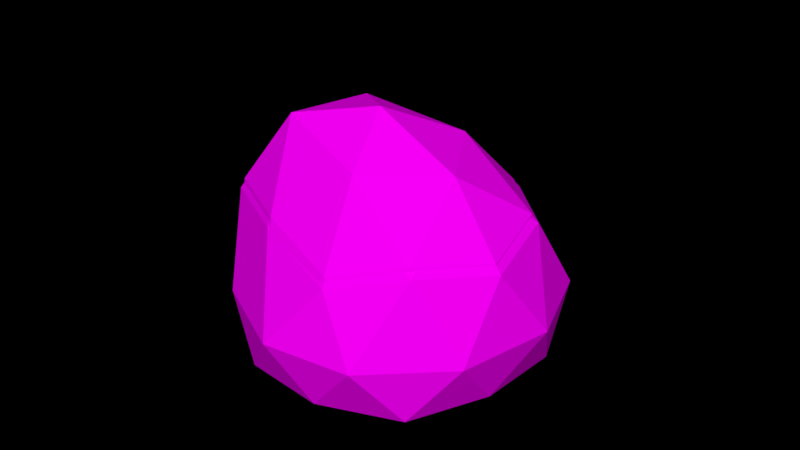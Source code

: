 # Source: Rock_2_winter_.blend  (saved by Blender 2.79.0; exported with 4.5.12 LTS)
import bpy
from mathutils import Matrix  # noqa: F401  (used for matrix-valued properties, if any)

bpy.ops.wm.read_factory_settings(use_empty=True)
scene = bpy.context.scene
scene.name = 'Scene'

# ---- collections
col_collection_1 = bpy.data.collections.new('Collection 1'); scene.collection.children.link(col_collection_1)

# ---- images (referenced by path relative to the original .blend; pixels are not part of the script)
import os
ASSET_DIR = os.environ.get("B2B_ASSET_DIR", "")  # directory of the original .blend (textures are referenced by path, not embedded)
HERE = os.path.dirname(os.path.abspath(__file__))  # packed textures are extracted next to this script under _unpacked/

def load_image(name, relpath, width, height, colorspace="sRGB"):
    """Load a texture the original file referenced (path relative to the .blend, or extracted next to this script)."""
    p = next((c for c in (os.path.join(HERE, relpath), os.path.join(ASSET_DIR, relpath)) if relpath and os.path.exists(c)), "")
    if p:
        img = bpy.data.images.load(p, check_existing=True)
        img.name = name
    else:  # same state as the original file: an image datablock whose file is absent (Cycles renders it pink)
        img = bpy.data.images.new(name, width, height)
        img.source = "FILE"
        img.filepath = "//" + (relpath or name)
    img.colorspace_settings.name = colorspace
    return img
img_colors_png_021 = load_image('colors.png.021', 'Textures/colors.png', 1024, 1024, 'sRGB')

# ---- materials (node trees are filled in below, after node groups)
mat_rock_004 = bpy.data.materials.new('Rock.004')
mat_rock_004.alpha_threshold = 0.0
mat_rock_004.roughness = 0.5

# ---- material node trees
mat_rock_004.use_nodes = True; mat_rock_004.node_tree.nodes.clear()
_N = mat_rock_004.node_tree.nodes; _L = mat_rock_004.node_tree.links
n0 = _N.new('ShaderNodeOutputMaterial'); n0.name = 'Material Output'; n0.location = (300, 300)
n1 = _N.new('ShaderNodeBsdfDiffuse'); n1.name = 'Diffuse BSDF'; n1.location = (10, 300)
n2 = _N.new('ShaderNodeTexImage'); n2.name = 'Image Texture'; n2.location = (-240, 278)
n2.width = 140
n2.image = img_colors_png_021
_L.new(n1.outputs[0], n0.inputs[0])
_L.new(n2.outputs[0], n1.inputs[0])
n0.is_active_output = True

# ---- world
world_world = bpy.data.worlds.new('World'); scene.world = world_world
world_world.color = (0.0, 0.0, 0.0)
world_world.use_sun_shadow = False
world_world.sun_shadow_jitter_overblur = 0.0
world_world.cycles.sampling_method = 'MANUAL'

# ---- meshes
me_icosphere_011 = bpy.data.meshes.new('Icosphere.011')
me_icosphere_011.from_pydata([(-5.96e-08, 2.384e-07, 2.98e-08), (0.7575, -0.5699, -0.003161), (-0.2764, -0.8506, 2.98e-08), (-0.8944, 2.384e-07, 2.98e-08), (-0.2764, 0.8506, 2.98e-08), (0.7579, 0.6094, -3.01e-05), (0.2764, -0.8506, 0.8106), (-0.6234, -0.5255, 0.7451), (-0.775, 0.5345, 0.9159), (0.2485, 0.8506, 0.8372), (0.8417, 0.02895, 0.8573), (-0.0696, 0.008592, 1.482), (-0.1625, -0.5, 2.98e-08), (0.4253, -0.309, 2.98e-08), (0.2629, -0.809, 2.98e-08), (0.9347, 0.03359, -0.004218), (0.4258, 0.3103, 2.98e-08), (-0.5257, 2.384e-07, 2.98e-08), (-0.6882, -0.5, 2.98e-08), (-0.1625, 0.5, 2.98e-08), (-0.6882, 0.5, 2.98e-08), (0.2629, 0.809, 2.98e-08), (1.001, -0.3832, 0.3725), (0.9895, 0.5158, 0.3829), (-5.96e-08, -1.0, 0.3634), (0.6009, -0.8257, 0.3622), (-0.9122, -0.309, 0.339), (-0.5878, -0.809, 0.3634), (-0.6231, 0.8092, 0.398), (-0.9245, 0.3093, 0.352), (0.6062, 0.8531, 0.3634), (-0.01004, 1.0, 0.373), (0.6635, -0.5401, 0.9079), (-0.2298, -0.809, 0.8682), (-0.7633, 0.007836, 0.8899), (-0.3843, 0.8165, 1.039), (0.6528, 0.5738, 0.9106), (0.1797, -0.4999, 1.209), (0.4733, 0.0001111, 1.251), (-0.3615, -0.3019, 1.226), (-0.5152, 0.3238, 1.388), (0.03274, 0.5078, 1.373), (-6.194e-05, 0.01074, 0.07953), (0.7251, -0.5396, 0.07648), (-0.2646, -0.8108, 0.07953), (-0.8571, 0.01074, 0.08081), (-0.2653, 0.8322, 0.08051), (0.7254, 0.5992, 0.0795), (0.2645, -0.8108, 0.8624), (-0.602, -0.4967, 0.8064), (-0.7502, 0.5269, 0.9757), (0.2372, 0.8322, 0.8889), (0.8057, 0.03869, 0.9074), (-0.07204, 0.01904, 1.518), (-0.1556, -0.4721, 0.07953), (0.4071, -0.2877, 0.07953), (0.2516, -0.7705, 0.07953), (0.8948, 0.04318, 0.07545), (0.4076, 0.3104, 0.07953), (-0.5033, 0.01074, 0.07953), (-0.6597, -0.4721, 0.08076), (-0.1556, 0.4936, 0.07953), (-0.6597, 0.4936, 0.08085), (0.2516, 0.792, 0.07953), (0.9583, -0.3593, 0.4393), (0.9472, 0.5088, 0.4493), (-6.194e-05, -0.955, 0.4305), (0.5752, -0.7867, 0.4293), (-0.8777, -0.2877, 0.4132), (-0.5639, -0.7706, 0.4322), (-0.6014, 0.7922, 0.4708), (-0.8898, 0.3095, 0.4261), (0.5802, 0.8346, 0.4305), (-0.009882, 0.9765, 0.44), (0.6351, -0.5109, 0.9563), (-0.2211, -0.7705, 0.9195), (-0.739, 0.01831, 0.9505), (-0.3738, 0.7993, 1.091), (0.6249, 0.5649, 0.9589), (0.1715, -0.472, 1.248), (0.4523, 0.01085, 1.288), (-0.351, -0.2809, 1.271), (-0.5015, 0.3234, 1.432), (0.02614, 0.5011, 1.413)], [], [(0, 13, 12), (1, 13, 15), (0, 12, 17), (0, 17, 19), (0, 19, 16), (1, 15, 22), (2, 14, 24), (3, 18, 26), (4, 20, 28), (5, 21, 30), (1, 22, 25), (2, 24, 27), (3, 26, 29), (4, 28, 31), (5, 30, 23), (6, 32, 37), (7, 33, 39), (8, 34, 40), (9, 35, 41), (10, 36, 38), (38, 41, 11), (38, 36, 41), (36, 9, 41), (41, 40, 11), (41, 35, 40), (35, 8, 40), (40, 39, 11), (40, 34, 39), (34, 7, 39), (39, 37, 11), (39, 33, 37), (33, 6, 37), (37, 38, 11), (37, 32, 38), (32, 10, 38), (23, 36, 10), (23, 30, 36), (30, 9, 36), (31, 35, 9), (31, 28, 35), (28, 8, 35), (29, 34, 8), (29, 26, 34), (26, 7, 34), (27, 33, 7), (27, 24, 33), (24, 6, 33), (25, 32, 6), (25, 22, 32), (22, 10, 32), (30, 31, 9), (30, 21, 31), (21, 4, 31), (28, 29, 8), (28, 20, 29), (20, 3, 29), (26, 27, 7), (26, 18, 27), (18, 2, 27), (24, 25, 6), (24, 14, 25), (14, 1, 25), (22, 23, 10), (22, 15, 23), (15, 5, 23), (16, 21, 5), (16, 19, 21), (19, 4, 21), (19, 20, 4), (19, 17, 20), (17, 3, 20), (17, 18, 3), (17, 12, 18), (12, 2, 18), (15, 16, 5), (15, 13, 16), (13, 0, 16), (12, 14, 2), (12, 13, 14), (13, 1, 14), (42, 55, 54), (43, 55, 57), (42, 54, 59), (42, 59, 61), (42, 61, 58), (43, 57, 64), (44, 56, 66), (45, 60, 68), (46, 62, 70), (47, 63, 72), (43, 64, 67), (44, 66, 69), (45, 68, 71), (46, 70, 73), (47, 72, 65), (48, 74, 79), (49, 75, 81), (50, 76, 82), (51, 77, 83), (52, 78, 80), (80, 83, 53), (80, 78, 83), (78, 51, 83), (83, 82, 53), (83, 77, 82), (77, 50, 82), (82, 81, 53), (82, 76, 81), (76, 49, 81), (81, 79, 53), (81, 75, 79), (75, 48, 79), (79, 80, 53), (79, 74, 80), (74, 52, 80), (65, 78, 52), (65, 72, 78), (72, 51, 78), (73, 77, 51), (73, 70, 77), (70, 50, 77), (71, 76, 50), (71, 68, 76), (68, 49, 76), (69, 75, 49), (69, 66, 75), (66, 48, 75), (67, 74, 48), (67, 64, 74), (64, 52, 74), (72, 73, 51), (72, 63, 73), (63, 46, 73), (70, 71, 50), (70, 62, 71), (62, 45, 71), (68, 69, 49), (68, 60, 69), (60, 44, 69), (66, 67, 48), (66, 56, 67), (56, 43, 67), (64, 65, 52), (64, 57, 65), (57, 47, 65), (58, 63, 47), (58, 61, 63), (61, 46, 63), (61, 62, 46), (61, 59, 62), (59, 45, 62), (59, 60, 45), (59, 54, 60), (54, 44, 60), (57, 58, 47), (57, 55, 58), (55, 42, 58), (54, 56, 44), (54, 55, 56), (55, 43, 56)])
_uv = me_icosphere_011.uv_layers.new(name='UVMap')
_uv.uv.foreach_set('vector', [0.3078, 0.8195, 0.3758, 0.8195, 0.3758, 0.8875, 0.3078, 0.8195, 0.3758, 0.8195, 0.3758, 0.8875, 0.3078, 0.8195, 0.3758, 0.8195, 0.3758, 0.8875, 0.3078, 0.8195, 0.3758, 0.8195, 0.3758, 0.8875, 0.3078, 0.8195, 0.3758, 0.8195, 0.3758, 0.8875, 0.3078, 0.8195, 0.3758, 0.8195, 0.3758, 0.8875, 0.3078, 0.8195, 0.3758, 0.8195, 0.3758, 0.8875, 0.3078, 0.8195, 0.3758, 0.8195, 0.3758, 0.8875, 0.3078, 0.8195, 0.3758, 0.8195, 0.3758, 0.8875, 0.3078, 0.8195, 0.3758, 0.8195, 0.3758, 0.8875, 0.3078, 0.8195, 0.3758, 0.8195, 0.3758, 0.8875, 0.3078, 0.8195, 0.3758, 0.8195, 0.3758, 0.8875, 0.3078, 0.8195, 0.3758, 0.8195, 0.3758, 0.8875, 0.3078, 0.8195, 0.3758, 0.8195, 0.3758, 0.8875, 0.3078, 0.8195, 0.3758, 0.8195, 0.3758, 0.8875, 0.3078, 0.8195, 0.3758, 0.8195, 0.3758, 0.8875, 0.3078, 0.8195, 0.3758, 0.8195, 0.3758, 0.8875, 0.3078, 0.8195, 0.3758, 0.8195, 0.3758, 0.8875, 0.3078, 0.8195, 0.3758, 0.8195, 0.3758, 0.8875, 0.3078, 0.8195, 0.3758, 0.8195, 0.3758, 0.8875, 0.3078, 0.8195, 0.3758, 0.8195, 0.3758, 0.8875, 0.3078, 0.8195, 0.3758, 0.8195, 0.3758, 0.8875, 0.3078, 0.8195, 0.3758, 0.8195, 0.3758, 0.8875, 0.3078, 0.8195, 0.3758, 0.8195, 0.3758, 0.8875, 0.3078, 0.8195, 0.3758, 0.8195, 0.3758, 0.8875, 0.3078, 0.8195, 0.3758, 0.8195, 0.3758, 0.8875, 0.3078, 0.8195, 0.3758, 0.8195, 0.3758, 0.8875, 0.3078, 0.8195, 0.3758, 0.8195, 0.3758, 0.8875, 0.3078, 0.8195, 0.3758, 0.8195, 0.3758, 0.8875, 0.3078, 0.8195, 0.3758, 0.8195, 0.3758, 0.8875, 0.3078, 0.8195, 0.3758, 0.8195, 0.3758, 0.8875, 0.3078, 0.8195, 0.3758, 0.8195, 0.3758, 0.8875, 0.3078, 0.8195, 0.3758, 0.8195, 0.3758, 0.8875, 0.3078, 0.8195, 0.3758, 0.8195, 0.3758, 0.8875, 0.3078, 0.8195, 0.3758, 0.8195, 0.3758, 0.8875, 0.3078, 0.8195, 0.3758, 0.8195, 0.3758, 0.8875, 0.3078, 0.8195, 0.3758, 0.8195, 0.3758, 0.8875, 0.3078, 0.8195, 0.3758, 0.8195, 0.3758, 0.8875, 0.3078, 0.8195, 0.3758, 0.8195, 0.3758, 0.8875, 0.3078, 0.8195, 0.3758, 0.8195, 0.3758, 0.8875, 0.3078, 0.8195, 0.3758, 0.8195, 0.3758, 0.8875, 0.3078, 0.8195, 0.3758, 0.8195, 0.3758, 0.8875, 0.3078, 0.8195, 0.3758, 0.8195, 0.3758, 0.8875, 0.3078, 0.8195, 0.3758, 0.8195, 0.3758, 0.8875, 0.3078, 0.8195, 0.3758, 0.8195, 0.3758, 0.8875, 0.3078, 0.8195, 0.3758, 0.8195, 0.3758, 0.8875, 0.3078, 0.8195, 0.3758, 0.8195, 0.3758, 0.8875, 0.3078, 0.8195, 0.3758, 0.8195, 0.3758, 0.8875, 0.3078, 0.8195, 0.3758, 0.8195, 0.3758, 0.8875, 0.3078, 0.8195, 0.3758, 0.8195, 0.3758, 0.8875, 0.3078, 0.8195, 0.3758, 0.8195, 0.3758, 0.8875, 0.3078, 0.8195, 0.3758, 0.8195, 0.3758, 0.8875, 0.3078, 0.8195, 0.3758, 0.8195, 0.3758, 0.8875, 0.3078, 0.8195, 0.3758, 0.8195, 0.3758, 0.8875, 0.3078, 0.8195, 0.3758, 0.8195, 0.3758, 0.8875, 0.3078, 0.8195, 0.3758, 0.8195, 0.3758, 0.8875, 0.3078, 0.8195, 0.3758, 0.8195, 0.3758, 0.8875, 0.3078, 0.8195, 0.3758, 0.8195, 0.3758, 0.8875, 0.3078, 0.8195, 0.3758, 0.8195, 0.3758, 0.8875, 0.3078, 0.8195, 0.3758, 0.8195, 0.3758, 0.8875, 0.3078, 0.8195, 0.3758, 0.8195, 0.3758, 0.8875, 0.3078, 0.8195, 0.3758, 0.8195, 0.3758, 0.8875, 0.3078, 0.8195, 0.3758, 0.8195, 0.3758, 0.8875, 0.3078, 0.8195, 0.3758, 0.8195, 0.3758, 0.8875, 0.3078, 0.8195, 0.3758, 0.8195, 0.3758, 0.8875, 0.3078, 0.8195, 0.3758, 0.8195, 0.3758, 0.8875, 0.3078, 0.8195, 0.3758, 0.8195, 0.3758, 0.8875, 0.3078, 0.8195, 0.3758, 0.8195, 0.3758, 0.8875, 0.3078, 0.8195, 0.3758, 0.8195, 0.3758, 0.8875, 0.3078, 0.8195, 0.3758, 0.8195, 0.3758, 0.8875, 0.3078, 0.8195, 0.3758, 0.8195, 0.3758, 0.8875, 0.3078, 0.8195, 0.3758, 0.8195, 0.3758, 0.8875, 0.3078, 0.8195, 0.3758, 0.8195, 0.3758, 0.8875, 0.3078, 0.8195, 0.3758, 0.8195, 0.3758, 0.8875, 0.3078, 0.8195, 0.3758, 0.8195, 0.3758, 0.8875, 0.3078, 0.8195, 0.3758, 0.8195, 0.3758, 0.8875, 0.3078, 0.8195, 0.3758, 0.8195, 0.3758, 0.8875, 0.3078, 0.8195, 0.3758, 0.8195, 0.3758, 0.8875, 0.3078, 0.8195, 0.3758, 0.8195, 0.3758, 0.8875, 0.3078, 0.8195, 0.3758, 0.8195, 0.3758, 0.8875, 0.1246, 0.8341, 0.1168, 0.8318, 0.124, 0.8244, 0.1105, 0.8296, 0.1168, 0.8318, 0.1115, 0.8412, 0.1246, 0.8341, 0.124, 0.8244, 0.1321, 0.8305, 0.1246, 0.8341, 0.1321, 0.8305, 0.1298, 0.8416, 0.1246, 0.8341, 0.1298, 0.8416, 0.1204, 0.8424, 0.1722, 0.8423, 0.1742, 0.8501, 0.1668, 0.8473, 0.1742, 0.8229, 0.1727, 0.8322, 0.1675, 0.8258, 0.177, 0.8602, 0.1772, 0.8703, 0.1714, 0.8655, 0.1373, 0.8317, 0.1375, 0.823, 0.1432, 0.8249, 0.1389, 0.8494, 0.138, 0.8413, 0.1439, 0.8473, 0.1722, 0.8423, 0.1668, 0.8473, 0.1663, 0.8372, 0.1742, 0.8229, 0.1675, 0.8258, 0.1701, 0.8176, 0.177, 0.8602, 0.1714, 0.8655, 0.172, 0.8551, 0.1373, 0.8317, 0.1432, 0.8249, 0.143, 0.8368, 0.1389, 0.8494, 0.1439, 0.8473, 0.1452, 0.8529, 0.1521, 0.8587, 0.1583, 0.8625, 0.153, 0.8685, 0.1389, 0.8667, 0.1451, 0.8622, 0.1453, 0.874, 0.1645, 0.8529, 0.1642, 0.8618, 0.1583, 0.8589, 0.1507, 0.8404, 0.1533, 0.8286, 0.1594, 0.8346, 0.1244, 0.8673, 0.117, 0.8617, 0.1273, 0.8584, 0.1273, 0.8584, 0.1214, 0.8499, 0.1294, 0.8504, 0.1273, 0.8584, 0.117, 0.8617, 0.1214, 0.8499, 0.1528, 0.8466, 0.1507, 0.8404, 0.1594, 0.8346, 0.1522, 0.8856, 0.1443, 0.8856, 0.151, 0.88, 0.1594, 0.8346, 0.1533, 0.8286, 0.1594, 0.824, 0.1533, 0.8286, 0.1515, 0.8205, 0.1594, 0.824, 0.1443, 0.8856, 0.1453, 0.874, 0.151, 0.88, 0.1443, 0.8856, 0.1379, 0.8767, 0.1453, 0.874, 0.1379, 0.8767, 0.1389, 0.8667, 0.1453, 0.874, 0.1453, 0.874, 0.153, 0.8685, 0.151, 0.88, 0.1453, 0.874, 0.1451, 0.8622, 0.153, 0.8685, 0.1451, 0.8622, 0.1521, 0.8587, 0.153, 0.8685, 0.153, 0.8685, 0.1577, 0.8749, 0.151, 0.88, 0.1351, 0.8599, 0.1333, 0.8686, 0.1273, 0.8584, 0.1333, 0.8686, 0.1244, 0.8673, 0.1273, 0.8584, 0.1148, 0.873, 0.117, 0.8617, 0.1244, 0.8673, 0.1148, 0.873, 0.1105, 0.8683, 0.117, 0.8617, 0.1439, 0.8473, 0.1507, 0.8404, 0.1528, 0.8466, 0.143, 0.8368, 0.1533, 0.8286, 0.1507, 0.8404, 0.143, 0.8368, 0.1432, 0.8249, 0.1533, 0.8286, 0.1432, 0.8249, 0.1515, 0.8205, 0.1533, 0.8286, 0.172, 0.8551, 0.1642, 0.8618, 0.1645, 0.8529, 0.172, 0.8551, 0.1714, 0.8655, 0.1642, 0.8618, 0.1714, 0.8655, 0.1663, 0.8718, 0.1642, 0.8618, 0.1373, 0.8583, 0.1451, 0.8622, 0.1389, 0.8667, 0.1373, 0.8583, 0.1457, 0.8529, 0.1451, 0.8622, 0.1457, 0.8529, 0.1521, 0.8587, 0.1451, 0.8622, 0.1663, 0.8372, 0.1594, 0.8398, 0.1607, 0.831, 0.1351, 0.8784, 0.1278, 0.8787, 0.1333, 0.8686, 0.1278, 0.8787, 0.1244, 0.8673, 0.1333, 0.8686, 0.1439, 0.8473, 0.143, 0.8368, 0.1507, 0.8404, 0.1439, 0.8473, 0.138, 0.8413, 0.143, 0.8368, 0.138, 0.8413, 0.1373, 0.8317, 0.143, 0.8368, 0.1432, 0.8249, 0.143, 0.8176, 0.1515, 0.8205, 0.1432, 0.8249, 0.1375, 0.823, 0.143, 0.8176, 0.1785, 0.8535, 0.177, 0.8602, 0.172, 0.8551, 0.1714, 0.8655, 0.1718, 0.8765, 0.1663, 0.8718, 0.1714, 0.8655, 0.1772, 0.8703, 0.1718, 0.8765, 0.1772, 0.8703, 0.1785, 0.8794, 0.1718, 0.8765, 0.1675, 0.8258, 0.1663, 0.8372, 0.1607, 0.831, 0.1675, 0.8258, 0.1727, 0.8322, 0.1663, 0.8372, 0.1727, 0.8322, 0.1722, 0.8423, 0.1663, 0.8372, 0.1278, 0.8787, 0.1148, 0.873, 0.1244, 0.8673, 0.1278, 0.8787, 0.1201, 0.8816, 0.1148, 0.873, 0.1201, 0.8816, 0.1121, 0.8767, 0.1148, 0.873, 0.1204, 0.8424, 0.1256, 0.8499, 0.1174, 0.8499, 0.1204, 0.8424, 0.1298, 0.8416, 0.1256, 0.8499, 0.1298, 0.8416, 0.1335, 0.8469, 0.1256, 0.8499, 0.1298, 0.8416, 0.1373, 0.838, 0.1335, 0.8469, 0.1298, 0.8416, 0.1321, 0.8305, 0.1373, 0.838, 0.1321, 0.8305, 0.1373, 0.8279, 0.1373, 0.838, 0.1321, 0.8305, 0.1315, 0.8207, 0.1373, 0.8279, 0.1321, 0.8305, 0.124, 0.8244, 0.1315, 0.8207, 0.124, 0.8244, 0.1236, 0.8176, 0.1315, 0.8207, 0.1115, 0.8412, 0.1204, 0.8424, 0.1174, 0.8499, 0.1115, 0.8412, 0.1168, 0.8318, 0.1204, 0.8424, 0.1168, 0.8318, 0.1246, 0.8341, 0.1204, 0.8424, 0.124, 0.8244, 0.1162, 0.822, 0.1236, 0.8176, 0.124, 0.8244, 0.1168, 0.8318, 0.1162, 0.822, 0.1168, 0.8318, 0.1105, 0.8296, 0.1162, 0.822])
me_icosphere_011.materials.append(mat_rock_004)
me_icosphere_011.use_remesh_preserve_volume = False
me_icosphere_011.use_remesh_preserve_attributes = False
me_icosphere_011.use_mirror_vertex_groups = False
me_icosphere_011.update()

# ---- objects
ob_rock__winter_2 = bpy.data.objects.new('Rock (Winter 2)', me_icosphere_011)

# ---- transforms, parenting, visibility, modifiers, constraints
ob_rock__winter_2.location = (-1.899, -1.866, 0.002586)
ob_rock__winter_2.rotation_euler = (0.0, -0.0, 1.08)
ob_rock__winter_2.scale = (0.6131, 0.6131, 0.6131)
ob_rock__winter_2.lineart.crease_threshold = 0.0

# ---- collection membership
col_collection_1.objects.link(ob_rock__winter_2)

# ---- scene / render settings (as saved in the file)
scene.frame_start = 1; scene.frame_end = 250; scene.frame_set(1)
scene.render.engine = 'CYCLES'
scene.render.dither_intensity = 0.0
scene.cycles.use_denoising = False
scene.cycles.samples = 150
scene.cycles.sampling_pattern = 'TABULATED_SOBOL'
scene.cycles.use_adaptive_sampling = False
scene.cycles.use_light_tree = False
scene.cycles.blur_glossy = 0.0
scene.cycles.sample_clamp_indirect = 0.0
scene.view_settings.view_transform = 'Standard'
bpy.context.view_layer.update()

# ---- added for rendering (the .blend has no active camera and no usable light): camera, sun
cam_auto = bpy.data.cameras.new('AutoCamera')
cam_auto.lens = 50.0
cam_auto.sensor_width = 36.0
cam_auto.clip_end = 1000.0
ob_auto_camera = bpy.data.objects.new('AutoCamera', cam_auto)
scene.collection.objects.link(ob_auto_camera)
ob_auto_camera.location = (0.41196, -4.60466, 2.30622)
ob_auto_camera.rotation_euler = (1.09748, -7.21219e-08, 0.694738)
scene.camera = ob_auto_camera
light_auto_sun = bpy.data.lights.new('AutoSun', 'SUN')
light_auto_sun.energy = 3.0
light_auto_sun.angle = 0.0523599
ob_auto_sun = bpy.data.objects.new('AutoSun', light_auto_sun)
scene.collection.objects.link(ob_auto_sun)
ob_auto_sun.rotation_euler = (0.872665, 0.174533, 0.523599)
bpy.context.view_layer.update()
